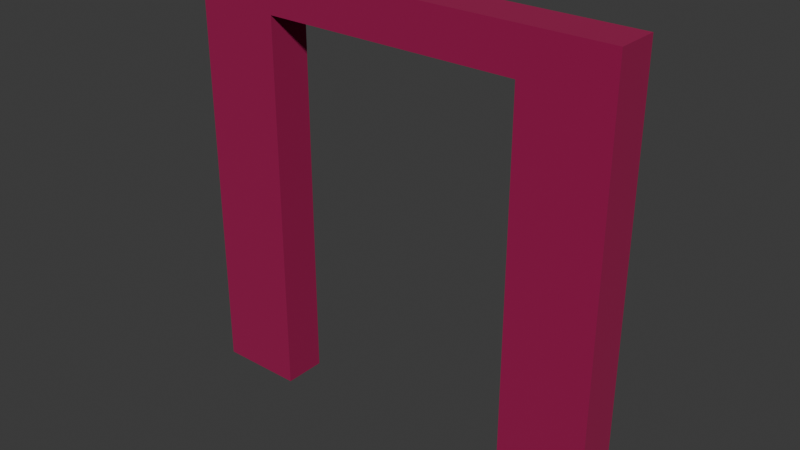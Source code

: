 # Source: wood_door.blend  (saved by Blender 5.1.29; exported with 4.5.12 LTS)
import bpy
from mathutils import Matrix  # noqa: F401  (used for matrix-valued properties, if any)

bpy.ops.wm.read_factory_settings(use_empty=True)
scene = bpy.context.scene
scene.name = 'Scene'

# ---- collections
col_collection = bpy.data.collections.new('Collection'); scene.collection.children.link(col_collection)

# ---- images (referenced by path relative to the original .blend; pixels are not part of the script)
import os
ASSET_DIR = os.environ.get("B2B_ASSET_DIR", "")  # directory of the original .blend (textures are referenced by path, not embedded)
HERE = os.path.dirname(os.path.abspath(__file__))  # packed textures are extracted next to this script under _unpacked/

def load_image(name, relpath, width, height, colorspace="sRGB"):
    """Load a texture the original file referenced (path relative to the .blend, or extracted next to this script)."""
    p = next((c for c in (os.path.join(HERE, relpath), os.path.join(ASSET_DIR, relpath)) if relpath and os.path.exists(c)), "")
    if p:
        img = bpy.data.images.load(p, check_existing=True)
        img.name = name
    else:  # same state as the original file: an image datablock whose file is absent (Cycles renders it pink)
        img = bpy.data.images.new(name, width, height)
        img.source = "FILE"
        img.filepath = "//" + (relpath or name)
    img.colorspace_settings.name = colorspace
    return img
img_wood_diffuse_png = load_image('wood_diffuse.png', 'wood_diffuse.png', 1024, 1024, 'sRGB')

# ---- materials (node trees are filled in below, after node groups)
mat_material = bpy.data.materials.new('Material')

# ---- material node trees
mat_material.use_nodes = True; mat_material.node_tree.nodes.clear()
_N = mat_material.node_tree.nodes; _L = mat_material.node_tree.links
n0 = _N.new('ShaderNodeBsdfPrincipled'); n0.name = 'Principled BSDF'; n0.location = (-200, 100)
n0.inputs[2].default_value = 1.0
n1 = _N.new('ShaderNodeOutputMaterial'); n1.name = 'Material Output'; n1.location = (200, 100)
n2 = _N.new('ShaderNodeTexImage'); n2.name = 'Image Texture'; n2.location = (-707, 160)
n2.image = img_wood_diffuse_png
n3 = _N.new('ShaderNodeRGB'); n3.name = 'Color'; n3.location = (-625, -135)
n3.outputs[0].default_value = (0.3231, 0.2051, 0.07036, 1.0)
n4 = _N.new('ShaderNodeMix'); n4.name = 'Mix'; n4.location = (-408, 21)
n4.data_type = 'RGBA'
n4.blend_type = 'MULTIPLY'
n4.inputs[0].default_value = 1.0
_L.new(n0.outputs[0], n1.inputs[0])
_L.new(n4.outputs[2], n0.inputs[0])
_L.new(n3.outputs[0], n4.inputs[7])
_L.new(n2.outputs[0], n4.inputs[6])
n1.is_active_output = True

# ---- world
world_world = bpy.data.worlds.new('World'); scene.world = world_world
world_world.use_nodes = True; world_world.node_tree.nodes.clear()
_N = world_world.node_tree.nodes; _L = world_world.node_tree.links
n0 = _N.new('ShaderNodeOutputWorld'); n0.name = 'World Output'; n0.location = (200, 100)
n1 = _N.new('ShaderNodeBackground'); n1.name = 'Background'; n1.location = (-200, 100)
n1.inputs[0].default_value = (0.05088, 0.05088, 0.05088, 1.0)
_L.new(n1.outputs[0], n0.inputs[0])
n0.is_active_output = True
world_world.color = (0.05088, 0.05088, 0.05088)
world_world.sun_shadow_jitter_overblur = 0.0

# ---- meshes
me_cube = bpy.data.meshes.new('Cube')
me_cube.from_pydata([(-0.5, -0.55, 0.0), (-0.5, -0.55, 1.0), (-0.5, -0.45, 0.0), (-0.5, -0.45, 1.0), (0.5, -0.55, 0.0), (0.5, -0.55, 1.0), (0.5, -0.45, 0.0), (0.5, -0.45, 1.0), (0.3, -0.45, 0.0), (-0.3, -0.45, 0.0), (-0.3, -0.55, 0.0), (0.3, -0.55, 0.0), (0.3, -0.55, 0.9), (-0.3, -0.55, 0.9), (-0.3, -0.45, 0.9), (0.3, -0.45, 0.9)], [], [(0, 1, 3, 2), (8, 6, 4, 11), (7, 15, 14, 3), (2, 9, 10, 0), (13, 10, 9, 14), (7, 3, 1, 5), (6, 7, 5, 4), (2, 3, 14, 9), (15, 7, 6, 8), (5, 12, 11, 4), (13, 1, 0, 10), (12, 15, 8, 11), (1, 13, 12, 5), (15, 12, 13, 14)])
_uv = me_cube.uv_layers.new(name='UVMap')
_uv.uv.foreach_set('vector', [0.375, 0.0, 0.625, 0.0, 0.625, 0.25, 0.375, 0.25, 0.2917, 0.5, 0.375, 0.5, 0.375, 0.75, 0.2917, 0.75, 0.625, 0.5, 0.6125, 0.4167, 0.6125, 0.3333, 0.625, 0.25, 0.125, 0.5, 0.2083, 0.5, 0.2083, 0.75, 0.125, 0.75, 0.6125, 0.9167, 0.375, 0.9167, 0.2083, 0.5, 0.6125, 0.3333, 0.625, 0.5, 0.875, 0.5, 0.875, 0.75, 0.625, 0.75, 0.375, 0.5, 0.625, 0.5, 0.625, 0.75, 0.375, 0.75, 0.375, 0.25, 0.625, 0.25, 0.6125, 0.3333, 0.375, 0.3333, 0.6125, 0.4167, 0.625, 0.5, 0.375, 0.5, 0.375, 0.4167, 0.625, 0.75, 0.6125, 0.8333, 0.375, 0.8333, 0.375, 0.75, 0.6125, 0.9167, 0.625, 1.0, 0.375, 1.0, 0.375, 0.9167, 0.6125, 0.8333, 0.6125, 0.4167, 0.2917, 0.5, 0.375, 0.8333, 0.625, 1.0, 0.6125, 0.9167, 0.6125, 0.8333, 0.625, 0.75, 0.6125, 0.4167, 0.6125, 0.8333, 0.6125, 0.9167, 0.6125, 0.3333])
me_cube.materials.append(mat_material)
me_cube.update()

# ---- objects
ob_cube = bpy.data.objects.new('Cube', me_cube)

# ---- transforms, parenting, visibility, modifiers, constraints
ob_cube.location = (0.0, 0.0, 0.0)

# ---- collection membership
col_collection.objects.link(ob_cube)

# ---- scene / render settings (as saved in the file)
scene.frame_start = 1; scene.frame_end = 250; scene.frame_set(1)
scene.render.engine = 'BLENDER_EEVEE_NEXT'
scene.render.bake_bias = 0.0
scene.render.bake_samples = 0
bpy.context.view_layer.update()

# ---- added for rendering (the .blend has no active camera and no usable light): camera, sun
cam_auto = bpy.data.cameras.new('AutoCamera')
cam_auto.lens = 50.0
cam_auto.sensor_width = 36.0
cam_auto.clip_end = 1000.0
ob_auto_camera = bpy.data.objects.new('AutoCamera', cam_auto)
scene.collection.objects.link(ob_auto_camera)
ob_auto_camera.location = (1.31173, -2.07408, 1.54939)
ob_auto_camera.rotation_euler = (1.09748, -7.21219e-08, 0.694738)
scene.camera = ob_auto_camera
light_auto_sun = bpy.data.lights.new('AutoSun', 'SUN')
light_auto_sun.energy = 3.0
light_auto_sun.angle = 0.0523599
ob_auto_sun = bpy.data.objects.new('AutoSun', light_auto_sun)
scene.collection.objects.link(ob_auto_sun)
ob_auto_sun.rotation_euler = (0.872665, 0.174533, 0.523599)
bpy.context.view_layer.update()
